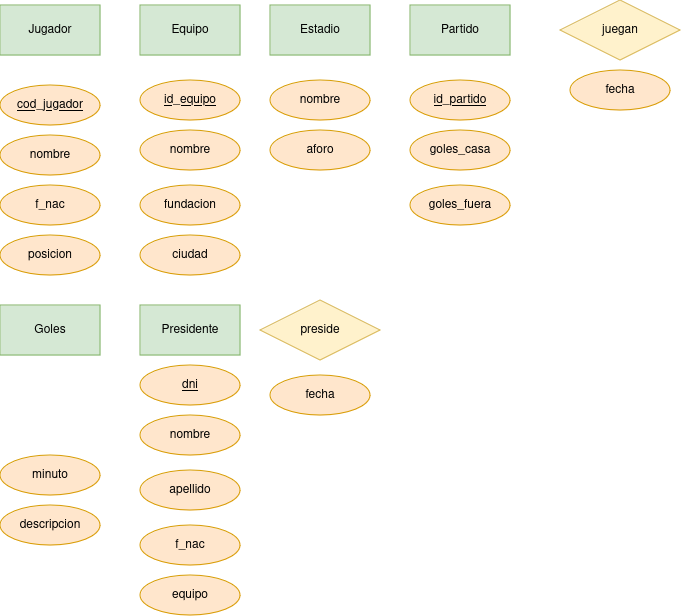

The diagram above was exported from draw.io. Its source (the exported page's mxGraphModel, read from the mxfile embedded in the PNG):
<mxGraphModel dx="1434" dy="750" grid="1" gridSize="10" guides="1" tooltips="1" connect="1" arrows="1" fold="1" page="1" pageScale="1" pageWidth="827" pageHeight="1169" math="0" shadow="0">
  <root>
    <mxCell id="0" />
    <mxCell id="1" parent="0" />
    <mxCell id="blxeCX8xypDps70e4KRN-3" value="Jugador" style="html=1;dashed=0;whiteSpace=wrap;fillColor=#d5e8d4;strokeColor=#82b366;" vertex="1" parent="1">
      <mxGeometry x="60" y="80" width="100" height="50" as="geometry" />
    </mxCell>
    <mxCell id="blxeCX8xypDps70e4KRN-4" value="nombre" style="ellipse;whiteSpace=wrap;html=1;align=center;fillColor=#ffe6cc;strokeColor=#d79b00;" vertex="1" parent="1">
      <mxGeometry x="60" y="210" width="100" height="40" as="geometry" />
    </mxCell>
    <mxCell id="blxeCX8xypDps70e4KRN-5" value="f_nac" style="ellipse;whiteSpace=wrap;html=1;align=center;fillColor=#ffe6cc;strokeColor=#d79b00;" vertex="1" parent="1">
      <mxGeometry x="60" y="260" width="100" height="40" as="geometry" />
    </mxCell>
    <mxCell id="blxeCX8xypDps70e4KRN-6" value="posicion" style="ellipse;whiteSpace=wrap;html=1;align=center;fillColor=#ffe6cc;strokeColor=#d79b00;" vertex="1" parent="1">
      <mxGeometry x="60" y="310" width="100" height="40" as="geometry" />
    </mxCell>
    <mxCell id="blxeCX8xypDps70e4KRN-8" value="&lt;u&gt;cod_jugador&lt;/u&gt;" style="ellipse;whiteSpace=wrap;html=1;align=center;fillColor=#ffe6cc;strokeColor=#d79b00;" vertex="1" parent="1">
      <mxGeometry x="60" y="160" width="100" height="40" as="geometry" />
    </mxCell>
    <mxCell id="blxeCX8xypDps70e4KRN-9" value="Equipo" style="html=1;dashed=0;whiteSpace=wrap;fillColor=#d5e8d4;strokeColor=#82b366;" vertex="1" parent="1">
      <mxGeometry x="200" y="80" width="100" height="50" as="geometry" />
    </mxCell>
    <mxCell id="blxeCX8xypDps70e4KRN-10" value="nombre" style="ellipse;whiteSpace=wrap;html=1;align=center;fillColor=#ffe6cc;strokeColor=#d79b00;" vertex="1" parent="1">
      <mxGeometry x="200" y="205" width="100" height="40" as="geometry" />
    </mxCell>
    <mxCell id="blxeCX8xypDps70e4KRN-12" value="fundacion" style="ellipse;whiteSpace=wrap;html=1;align=center;fillColor=#ffe6cc;strokeColor=#d79b00;" vertex="1" parent="1">
      <mxGeometry x="200" y="260" width="100" height="40" as="geometry" />
    </mxCell>
    <mxCell id="blxeCX8xypDps70e4KRN-13" value="ciudad" style="ellipse;whiteSpace=wrap;html=1;align=center;fillColor=#ffe6cc;strokeColor=#d79b00;" vertex="1" parent="1">
      <mxGeometry x="200" y="310" width="100" height="40" as="geometry" />
    </mxCell>
    <mxCell id="blxeCX8xypDps70e4KRN-14" value="aforo" style="ellipse;whiteSpace=wrap;html=1;align=center;fillColor=#ffe6cc;strokeColor=#d79b00;" vertex="1" parent="1">
      <mxGeometry x="330" y="205" width="100" height="40" as="geometry" />
    </mxCell>
    <mxCell id="blxeCX8xypDps70e4KRN-15" value="Partido" style="html=1;dashed=0;whiteSpace=wrap;fillColor=#d5e8d4;strokeColor=#82b366;" vertex="1" parent="1">
      <mxGeometry x="470" y="80" width="100" height="50" as="geometry" />
    </mxCell>
    <mxCell id="blxeCX8xypDps70e4KRN-16" value="&lt;u&gt;id_equipo&lt;/u&gt;" style="ellipse;whiteSpace=wrap;html=1;align=center;fillColor=#ffe6cc;strokeColor=#d79b00;" vertex="1" parent="1">
      <mxGeometry x="200" y="155" width="100" height="40" as="geometry" />
    </mxCell>
    <mxCell id="blxeCX8xypDps70e4KRN-17" value="juegan" style="shape=rhombus;html=1;dashed=0;whiteSpace=wrap;perimeter=rhombusPerimeter;fillColor=#fff2cc;strokeColor=#d6b656;" vertex="1" parent="1">
      <mxGeometry x="620" y="75" width="120" height="60" as="geometry" />
    </mxCell>
    <mxCell id="blxeCX8xypDps70e4KRN-19" value="fecha" style="ellipse;whiteSpace=wrap;html=1;align=center;fillColor=#ffe6cc;strokeColor=#d79b00;" vertex="1" parent="1">
      <mxGeometry x="630" y="145" width="100" height="40" as="geometry" />
    </mxCell>
    <mxCell id="blxeCX8xypDps70e4KRN-20" value="goles_casa" style="ellipse;whiteSpace=wrap;html=1;align=center;fillColor=#ffe6cc;strokeColor=#d79b00;" vertex="1" parent="1">
      <mxGeometry x="470" y="205" width="100" height="40" as="geometry" />
    </mxCell>
    <mxCell id="blxeCX8xypDps70e4KRN-21" value="goles_fuera" style="ellipse;whiteSpace=wrap;html=1;align=center;fillColor=#ffe6cc;strokeColor=#d79b00;" vertex="1" parent="1">
      <mxGeometry x="470" y="260" width="100" height="40" as="geometry" />
    </mxCell>
    <mxCell id="blxeCX8xypDps70e4KRN-22" value="&lt;u&gt;id_partido&lt;br&gt;&lt;/u&gt;" style="ellipse;whiteSpace=wrap;html=1;align=center;fillColor=#ffe6cc;strokeColor=#d79b00;" vertex="1" parent="1">
      <mxGeometry x="470" y="155" width="100" height="40" as="geometry" />
    </mxCell>
    <mxCell id="blxeCX8xypDps70e4KRN-27" value="Estadio" style="html=1;dashed=0;whiteSpace=wrap;fillColor=#d5e8d4;strokeColor=#82b366;" vertex="1" parent="1">
      <mxGeometry x="330" y="80" width="100" height="50" as="geometry" />
    </mxCell>
    <mxCell id="blxeCX8xypDps70e4KRN-28" value="nombre" style="ellipse;whiteSpace=wrap;html=1;align=center;fillColor=#ffe6cc;strokeColor=#d79b00;" vertex="1" parent="1">
      <mxGeometry x="330" y="155" width="100" height="40" as="geometry" />
    </mxCell>
    <mxCell id="blxeCX8xypDps70e4KRN-29" value="Goles" style="html=1;dashed=0;whiteSpace=wrap;fillColor=#d5e8d4;strokeColor=#82b366;" vertex="1" parent="1">
      <mxGeometry x="60" y="380" width="100" height="50" as="geometry" />
    </mxCell>
    <mxCell id="blxeCX8xypDps70e4KRN-30" value="minuto" style="ellipse;whiteSpace=wrap;html=1;align=center;fillColor=#ffe6cc;strokeColor=#d79b00;" vertex="1" parent="1">
      <mxGeometry x="60" y="530" width="100" height="40" as="geometry" />
    </mxCell>
    <mxCell id="blxeCX8xypDps70e4KRN-31" value="descripcion" style="ellipse;whiteSpace=wrap;html=1;align=center;fillColor=#ffe6cc;strokeColor=#d79b00;" vertex="1" parent="1">
      <mxGeometry x="60" y="580" width="100" height="40" as="geometry" />
    </mxCell>
    <mxCell id="blxeCX8xypDps70e4KRN-32" value="Presidente" style="html=1;dashed=0;whiteSpace=wrap;fillColor=#d5e8d4;strokeColor=#82b366;" vertex="1" parent="1">
      <mxGeometry x="200" y="380" width="100" height="50" as="geometry" />
    </mxCell>
    <mxCell id="blxeCX8xypDps70e4KRN-33" value="&lt;u&gt;dni&lt;/u&gt;" style="ellipse;whiteSpace=wrap;html=1;align=center;fillColor=#ffe6cc;strokeColor=#d79b00;" vertex="1" parent="1">
      <mxGeometry x="200" y="440" width="100" height="40" as="geometry" />
    </mxCell>
    <mxCell id="blxeCX8xypDps70e4KRN-34" value="nombre" style="ellipse;whiteSpace=wrap;html=1;align=center;fillColor=#ffe6cc;strokeColor=#d79b00;" vertex="1" parent="1">
      <mxGeometry x="200" y="490" width="100" height="40" as="geometry" />
    </mxCell>
    <mxCell id="blxeCX8xypDps70e4KRN-35" value="apellido" style="ellipse;whiteSpace=wrap;html=1;align=center;fillColor=#ffe6cc;strokeColor=#d79b00;" vertex="1" parent="1">
      <mxGeometry x="200" y="545" width="100" height="40" as="geometry" />
    </mxCell>
    <mxCell id="blxeCX8xypDps70e4KRN-36" value="f_nac" style="ellipse;whiteSpace=wrap;html=1;align=center;fillColor=#ffe6cc;strokeColor=#d79b00;" vertex="1" parent="1">
      <mxGeometry x="200" y="600" width="100" height="40" as="geometry" />
    </mxCell>
    <mxCell id="blxeCX8xypDps70e4KRN-37" value="preside" style="shape=rhombus;html=1;dashed=0;whiteSpace=wrap;perimeter=rhombusPerimeter;fillColor=#fff2cc;strokeColor=#d6b656;" vertex="1" parent="1">
      <mxGeometry x="320" y="375" width="120" height="60" as="geometry" />
    </mxCell>
    <mxCell id="blxeCX8xypDps70e4KRN-38" value="fecha" style="ellipse;whiteSpace=wrap;html=1;align=center;fillColor=#ffe6cc;strokeColor=#d79b00;" vertex="1" parent="1">
      <mxGeometry x="330" y="450" width="100" height="40" as="geometry" />
    </mxCell>
    <mxCell id="blxeCX8xypDps70e4KRN-40" value="equipo" style="ellipse;whiteSpace=wrap;html=1;align=center;fillColor=#ffe6cc;strokeColor=#d79b00;gradientColor=none;fillStyle=auto;" vertex="1" parent="1">
      <mxGeometry x="200" y="650" width="100" height="40" as="geometry" />
    </mxCell>
  </root>
</mxGraphModel>